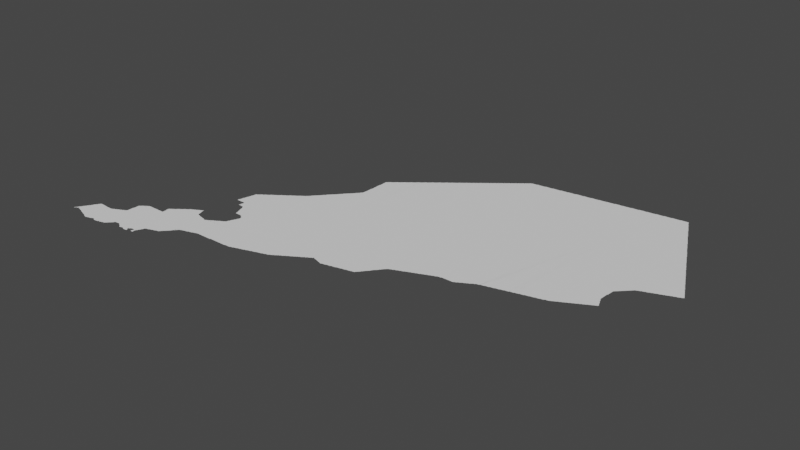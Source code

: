# Source: southyemen.blend  (saved by Blender 3.3.6; exported with 4.5.12 LTS)
import bpy
from mathutils import Matrix  # noqa: F401  (used for matrix-valued properties, if any)

bpy.ops.wm.read_factory_settings(use_empty=True)
scene = bpy.context.scene
scene.name = 'Scene'

# ---- collections
col_collection = bpy.data.collections.new('Collection'); scene.collection.children.link(col_collection)

# ---- node groups
ng_auto_smooth = bpy.data.node_groups.new('Auto Smooth', 'GeometryNodeTree')
_s = ng_auto_smooth.interface.new_socket(name='Geometry', in_out='OUTPUT', socket_type='NodeSocketGeometry')
_s = ng_auto_smooth.interface.new_socket(name='Geometry', in_out='INPUT', socket_type='NodeSocketGeometry')
_s = ng_auto_smooth.interface.new_socket(name='Angle', in_out='INPUT', socket_type='NodeSocketFloat')
_s.subtype = 'ANGLE'
_s.min_value = 0.0
_s.max_value = 3.142
ng_auto_smooth.is_modifier = True
_N = ng_auto_smooth.nodes; _L = ng_auto_smooth.links
n0 = _N.new('NodeGroupOutput'); n0.name = 'Group Output'; n0.location = (480, -100)
n1 = _N.new('NodeGroupInput'); n1.name = 'Group Input'; n1.location = (-420, -300)
n2 = _N.new('NodeGroupInput'); n2.name = 'Group Input.001'; n2.location = (-60, -100)
n3 = _N.new('GeometryNodeSetShadeSmooth'); n3.name = 'Set Shade Smooth'; n3.location = (120, -100)
n3.domain = 'EDGE'
n4 = _N.new('GeometryNodeSetShadeSmooth'); n4.name = 'Set Shade Smooth.001'; n4.location = (300, -100)
n5 = _N.new('GeometryNodeInputMeshEdgeAngle'); n5.name = 'Edge Angle'; n5.location = (-420, -220)
n6 = _N.new('GeometryNodeInputEdgeSmooth'); n6.name = 'Is Edge Smooth'; n6.location = (-60, -160)
n7 = _N.new('GeometryNodeInputShadeSmooth'); n7.name = 'Is Face Smooth'; n7.location = (-240, -340)
n8 = _N.new('FunctionNodeBooleanMath'); n8.name = 'Boolean Math'; n8.location = (-60, -220)
n9 = _N.new('FunctionNodeCompare'); n9.name = 'Compare'; n9.location = (-240, -180)
n9.operation = 'LESS_EQUAL'
_L.new(n5.outputs[0], n9.inputs[0])
_L.new(n4.outputs[0], n0.inputs[0])
_L.new(n1.outputs[1], n9.inputs[1])
_L.new(n9.outputs[0], n8.inputs[0])
_L.new(n7.outputs[0], n8.inputs[1])
_L.new(n2.outputs[0], n3.inputs[0])
_L.new(n6.outputs[0], n3.inputs[1])
_L.new(n3.outputs[0], n4.inputs[0])
_L.new(n8.outputs[0], n3.inputs[2])
n0.is_active_output = True

# ---- world
world_world = bpy.data.worlds.new('World'); scene.world = world_world
world_world.use_nodes = True; world_world.node_tree.nodes.clear()
_N = world_world.node_tree.nodes; _L = world_world.node_tree.links
n0 = _N.new('ShaderNodeOutputWorld'); n0.name = 'World Output'; n0.location = (300, 300)
n1 = _N.new('ShaderNodeBackground'); n1.name = 'Background'; n1.location = (10, 300)
n1.inputs[0].default_value = (0.05088, 0.05088, 0.05088, 1.0)
_L.new(n1.outputs[0], n0.inputs[0])
n0.is_active_output = True
world_world.color = (0.05088, 0.05088, 0.05088)
world_world.use_sun_shadow = False
world_world.sun_shadow_jitter_overblur = 0.0

# ---- meshes
me_mesh = bpy.data.meshes.new('Mesh')
me_mesh.from_pydata([(43.53, 12.7, -1.074e-09), (43.53, 12.7, 1.825e-07), (43.53, 12.7, -4.162e-08), (43.53, 12.7, -8.99e-08), (43.53, 12.71, -9.875e-08), (43.54, 12.7, -4.772e-08), (43.54, 12.72, -3.329e-08), (43.55, 12.71, -8.238e-08), (43.55, 12.73, -8.804e-08), (43.56, 12.75, -6.516e-08), (43.56, 12.72, -5.438e-08), (43.57, 12.73, -9.41e-08), (43.57, 12.75, -9.06e-08), (43.57, 12.77, -8.038e-08), (43.58, 12.78, -4.217e-08), (43.59, 12.73, -7.787e-08), (43.59, 12.79, -8.629e-08), (43.6, 12.74, -4.162e-08), (43.62, 12.74, -7.42e-08), (43.6, 12.75, -9.114e-08), (43.62, 12.75, -9.46e-08), (43.61, 12.81, -9.793e-08), (43.64, 12.73, -9.334e-08), (43.68, 12.72, -7.255e-08), (43.67, 12.73, -9.603e-08), (43.71, 12.71, -9.45e-08), (43.73, 12.7, -7.82e-08), (43.73, 12.71, -9.286e-08), (43.82, 12.91, -9.988e-08), (43.78, 12.68, -4.309e-08), (43.77, 12.69, -9.106e-08), (43.83, 12.67, -9.174e-08), (43.84, 12.66, -7.259e-08), (43.6, 12.81, -6.835e-08), (43.61, 12.83, -9.43e-08), (43.62, 12.84, -4.412e-08), (43.63, 12.85, -8.82e-08), (43.64, 12.87, -7.068e-08), (43.65, 12.87, -9.667e-08), (43.65, 12.89, -8.472e-08), (43.66, 12.9, -5.28e-08), (43.67, 12.91, -9.41e-08), (43.68, 12.93, -8.559e-08), (43.69, 12.93, -9.926e-08), (43.69, 12.95, -8.232e-08), (43.7, 12.96, -6.193e-08), (43.71, 12.97, -9.5e-08), (43.71, 12.99, -7.855e-08), (43.72, 13.0, -6.15e-08), (43.73, 13.01, -8.826e-08), (43.74, 13.03, -6.516e-08), (43.75, 13.03, -8.887e-08), (43.75, 13.05, -8.092e-08), (43.76, 13.06, -4.217e-08), (43.77, 13.07, -9.079e-08), (43.78, 13.09, -6.869e-08), (43.79, 13.09, -9.174e-08), (43.81, 13.09, -9.435e-08), (43.84, 13.09, -9.257e-08), (43.89, 12.65, -8.887e-08), (43.9, 12.64, -7.474e-08), (43.94, 12.62, -6.7e-08), (43.93, 12.63, -8.136e-08), (43.97, 12.61, -8.737e-08), (43.99, 12.61, -9.809e-08), (44.03, 12.62, -7.892e-08), (44.06, 12.81, -9.988e-08), (44.04, 12.62, -4.439e-08), (44.05, 12.63, -9.43e-08), (44.07, 12.63, -8.777e-08), (44.1, 12.64, -7.968e-08), (44.11, 12.65, -9.273e-08), (44.15, 12.66, -8.8e-08), (43.88, 13.09, -9.192e-08), (43.95, 13.08, -8.399e-08), (43.97, 13.08, -8.324e-08), (44.0, 13.08, -7.992e-08), (44.04, 13.08, -7.314e-08), (44.07, 13.08, -8.758e-08), (44.09, 13.09, -8.785e-08), (44.11, 13.09, -9.926e-08), (44.11, 13.1, -7.058e-08), (44.13, 13.11, -8.761e-08), (44.15, 13.11, -9.848e-08), (44.15, 13.12, -6.638e-08), (44.18, 12.64, -6.126e-08), (44.17, 12.65, -1.003e-07), (44.19, 12.63, -8.684e-08), (44.21, 12.63, -8.554e-08), (44.28, 12.64, -5.348e-08), (44.29, 12.65, -9.369e-08), (44.32, 12.65, -8.801e-08), (44.42, 13.0, -9.988e-08), (44.36, 12.66, -7.757e-08), (44.37, 12.67, -9.43e-08), (44.39, 12.67, -8.349e-08), (44.42, 12.68, -5.375e-08), (44.43, 12.69, -9.508e-08), (44.45, 12.71, -9.224e-08), (44.44, 12.7, -6.597e-08), (44.47, 12.73, -9.005e-08), (44.46, 12.72, -6.126e-08), (44.49, 12.75, -8.731e-08), (44.17, 13.13, -8.947e-08), (44.19, 13.13, -9.756e-08), (44.23, 13.15, -9.938e-08), (44.19, 13.14, -6.638e-08), (44.21, 13.15, -8.684e-08), (44.23, 13.16, -6.638e-08), (44.25, 13.17, -8.946e-08), (44.27, 13.17, -9.922e-08), (44.27, 13.18, -6.3e-08), (44.31, 13.19, -9.699e-08), (44.29, 13.19, -8.566e-08), (44.31, 13.2, -6.409e-08), (44.33, 13.21, -8.829e-08), (44.34, 13.27, -7.545e-08), (44.34, 13.29, -8.949e-08), (44.34, 13.35, -4.893e-08), (44.34, 13.23, -9.933e-08), (44.35, 13.35, -9.941e-08), (44.35, 13.41, -9.364e-08), (44.35, 13.45, -9.154e-08), (44.35, 13.46, -7.391e-08), (44.37, 13.47, -9.426e-08), (44.38, 13.48, -6.193e-08), (44.39, 13.49, -9.631e-08), (44.4, 13.5, -6.13e-08), (44.41, 13.51, -7.935e-08), (44.43, 13.51, -9.681e-08), (44.43, 13.52, -6.973e-08), (44.45, 13.53, -9.196e-08), (44.46, 13.54, -5.527e-08), (44.47, 13.55, -8.382e-08), (44.48, 12.74, -5.327e-08), (44.5, 12.76, -6.604e-08), (44.51, 12.77, -8.331e-08), (44.52, 12.78, -3.329e-08), (44.53, 12.79, -7.778e-08), (44.66, 12.8, -3.329e-08), (44.67, 12.79, -7.935e-08), (44.69, 12.78, -7.025e-08), (44.69, 12.79, -9.92e-08), (44.72, 12.76, -5.868e-08), (44.71, 12.77, -9.311e-08), (44.74, 12.74, -3.329e-08), (44.73, 12.75, -9.121e-08), (44.74, 12.74, -4.566e-08), (44.75, 12.75, -8.115e-08), (44.8, 12.76, -9.912e-08), (44.8, 12.76, -7.833e-08), (44.53, 12.81, -9.237e-08), (44.63, 12.82, -7.679e-08), (44.65, 12.81, -8.325e-08), (45.02, 13.53, -9.988e-08), (44.85, 13.57, -1.034e-07), (44.49, 13.55, -9.815e-08), (44.49, 13.56, -7.491e-08), (44.51, 13.57, -9.742e-08), (44.81, 12.76, -9.229e-08), (44.81, 12.76, -8.99e-08), (44.89, 12.81, -1.098e-07), (44.84, 12.74, -4.217e-08), (44.83, 12.75, -8.978e-08), (44.85, 12.74, -9.381e-08), (44.87, 12.74, -8.517e-08), (44.89, 12.74, -8.924e-08), (44.9, 12.78, -8.035e-08), (44.89, 12.79, -9.237e-08), (44.91, 12.74, -7.838e-08), (44.91, 12.75, -9.926e-08), (44.91, 12.77, -9.067e-08), (44.92, 12.75, -5.916e-08), (44.92, 12.76, -5.327e-08), (45.0, 12.77, -6.68e-08), (44.99, 12.79, -8.529e-08), (45.01, 12.77, -1.006e-07), (45.05, 12.77, -8.627e-08), (44.93, 12.83, -9.558e-08), (44.91, 12.81, -8.309e-08), (44.92, 12.82, -4.412e-08), (44.95, 12.84, -9.195e-08), (44.99, 12.84, -1.148e-07), (45.0, 12.81, -7.192e-08), (45.01, 12.81, -9.926e-08), (45.01, 12.83, -6.002e-08), (45.01, 12.83, -9.736e-08), (45.01, 12.83, -7.671e-08), (45.01, 12.82, -6.629e-08), (45.05, 12.85, -1.186e-07), (45.04, 12.81, -8.279e-08), (45.07, 12.89, -9.646e-08), (45.13, 12.99, -9.976e-08), (45.06, 12.85, -6.638e-08), (45.07, 12.87, -8.694e-08), (45.08, 12.89, -7.832e-08), (45.09, 12.91, -8.566e-08), (45.09, 12.93, -9.681e-08), (45.11, 12.95, -8.852e-08), (45.11, 12.97, -9.534e-08), (45.1, 12.93, -6.409e-08), (44.84, 13.66, -4.578e-08), (44.84, 13.67, -9.05e-08), (44.84, 13.71, -6.713e-08), (44.85, 13.65, -9.53e-08), (44.85, 13.71, -9.587e-08), (44.85, 13.72, -6.748e-08), (44.85, 13.59, -9.8e-08), (44.87, 13.73, -9.083e-08), (44.88, 13.74, -5.527e-08), (44.89, 13.75, -8.382e-08), (44.91, 13.75, -9.472e-08), (44.91, 13.77, -7.658e-08), (44.93, 13.77, -9.587e-08), (44.94, 13.78, -6.597e-08), (44.95, 13.79, -8.848e-08), (44.96, 13.8, -5.327e-08), (44.97, 13.81, -8.557e-08), (44.98, 13.82, -3.329e-08), (44.99, 13.83, -8.15e-08), (45.01, 13.83, -9.677e-08), (45.01, 13.84, -6.796e-08), (45.03, 13.85, -9.196e-08), (45.04, 13.86, -5.327e-08), (45.05, 13.87, -8.557e-08), (45.06, 13.88, -3.329e-08), (45.07, 13.89, -7.679e-08), (45.09, 13.89, -9.349e-08), (45.09, 13.9, -6.796e-08), (45.11, 13.91, -9.196e-08), (45.12, 13.92, -5.327e-08), (45.13, 12.98, -6.248e-08), (45.15, 12.99, -8.283e-08), (45.19, 13.01, -9.98e-08), (45.19, 13.0, -6.459e-08), (45.21, 13.01, -9.429e-08), (45.25, 13.02, -6.459e-08), (45.25, 13.03, -9.926e-08), (45.33, 13.17, -9.988e-08), (45.27, 13.03, -8.282e-08), (45.31, 13.04, -6.459e-08), (45.31, 13.05, -9.926e-08), (45.33, 13.05, -9.089e-08), (45.37, 13.06, -7.985e-08), (45.37, 13.07, -9.681e-08), (45.38, 13.07, -7.135e-08), (45.39, 13.09, -9.508e-08), (45.41, 13.11, -9.767e-08), (45.4, 13.1, -6.703e-08), (45.42, 13.12, -6.023e-08), (45.43, 13.13, -9.185e-08), (45.24, 13.87, -9.988e-08), (45.13, 13.93, -8.557e-08), (45.14, 13.94, -3.329e-08), (45.15, 13.95, -7.679e-08), (45.17, 13.95, -9.597e-08), (45.18, 13.96, -5.771e-08), (45.19, 13.97, -8.816e-08), (45.21, 13.97, -9.638e-08), (45.21, 13.98, -6.516e-08), (45.23, 13.99, -8.684e-08), (45.25, 13.99, -9.776e-08), (45.25, 14.0, -7.167e-08), (45.27, 14.01, -8.835e-08), (45.28, 14.02, -6.899e-08), (45.31, 14.03, -9.835e-08), (45.32, 14.04, -4.162e-08), (45.33, 14.04, -1.055e-07), (45.37, 13.99, -9.412e-08), (45.35, 14.06, -8.557e-08), (45.36, 14.06, -1.742e-08), (45.35, 14.04, -9.739e-08), (45.35, 14.06, -3.329e-08), (45.46, 13.88, -9.45e-08), (45.39, 13.93, -9.365e-08), (45.38, 13.98, -7.593e-08), (45.36, 14.04, -7.813e-08), (45.39, 13.91, -9.848e-08), (45.41, 13.89, -9.062e-08), (45.4, 13.91, -5.76e-08), (45.44, 13.14, -5.868e-08), (45.45, 13.15, -8.928e-08), (45.46, 13.16, -7.233e-08), (45.47, 13.17, -9.353e-08), (45.48, 13.18, -4.217e-08), (45.49, 13.19, -8.036e-08), (45.56, 13.37, -9.988e-08), (45.5, 13.2, -3.329e-08), (45.51, 13.21, -7.999e-08), (45.51, 13.23, -9.926e-08), (45.53, 13.23, -7.766e-08), (45.53, 13.25, -9.76e-08), (45.55, 13.27, -9.554e-08), (45.55, 13.25, -7.468e-08), (45.57, 13.29, -9.385e-08), (45.56, 13.27, -7.135e-08), (45.58, 13.3, -6.703e-08), (45.59, 13.31, -9.317e-08), (45.61, 13.32, -6.639e-08), (45.62, 13.32, -3.329e-08), (45.63, 13.33, -9.151e-08), (45.67, 13.34, -8.107e-08), (45.68, 13.34, -4.578e-08), (45.69, 13.35, -9.518e-08), (45.71, 13.35, -9.145e-08), (45.72, 13.56, -9.988e-08), (45.75, 13.36, -5.845e-08), (45.75, 13.37, -9.77e-08), (45.47, 13.87, -9.643e-08), (45.54, 13.86, -6.94e-08), (45.55, 13.85, -9.339e-08), (45.58, 13.85, -9.37e-08), (45.61, 13.83, -9.671e-08), (45.61, 13.84, -6.049e-08), (45.65, 13.83, -9.294e-08), (45.66, 13.84, -6.708e-08), (45.67, 13.85, -8.092e-08), (45.69, 13.85, -9.597e-08), (45.7, 13.86, -7.894e-08), (45.71, 13.87, -8.595e-08), (45.73, 13.87, -9.811e-08), (45.73, 13.88, -7.195e-08), (45.75, 13.89, -9.11e-08), (45.76, 13.9, -4.217e-08), (45.49, 14.72, -6.837e-08), (45.65, 14.72, -1.303e-07), (45.65, 14.6, -7.936e-08), (45.66, 14.63, -9.728e-08), (45.69, 14.6, -9.279e-08), (45.66, 14.67, -6.655e-08), (45.67, 14.67, -9.525e-08), (45.67, 14.71, -9.485e-08), (45.77, 14.59, -9.599e-08), (45.5, 14.77, -6.207e-08), (45.51, 14.77, -1.121e-07), (45.51, 14.79, -9.134e-08), (45.52, 14.85, -8.313e-08), (45.53, 14.85, -9.77e-08), (45.53, 14.87, -9.073e-08), (45.55, 14.93, -9.649e-08), (45.56, 15.0, -8.548e-08), (45.54, 14.92, -9.696e-08), (45.57, 15.01, -8.71e-08), (45.58, 15.08, -5.559e-08), (45.59, 15.09, -8.043e-08), (45.61, 15.09, -9.76e-08), (45.61, 15.1, -8.297e-08), (45.63, 15.11, -9.294e-08), (45.64, 15.12, -5.28e-08), (45.65, 15.13, -8.587e-08), (45.66, 15.14, -3.329e-08), (45.67, 15.15, -7.713e-08), (45.69, 15.15, -9.508e-08), (45.71, 15.17, -8.959e-08), (45.72, 15.18, -4.217e-08), (45.73, 15.19, -8.238e-08), (45.75, 15.19, -1.235e-07), (45.75, 15.2, -7.166e-08), (45.77, 13.37, -8.514e-08), (45.82, 13.38, -1.323e-08), (45.83, 13.39, -9.307e-08), (45.86, 13.4, -7.472e-08), (45.88, 13.4, -4.439e-08), (45.89, 13.41, -9.188e-08), (45.93, 13.42, -9.909e-08), (45.97, 13.42, -8.879e-08), (45.99, 13.42, -8.881e-08), (46.05, 13.42, -8.241e-08), (46.07, 13.42, -7.411e-08), (45.79, 13.91, -9.922e-08), (45.77, 13.91, -8.147e-08), (45.8, 13.92, -7.695e-08), (45.81, 13.93, -9.23e-08), (45.83, 13.93, -9.926e-08), (45.83, 13.94, -7.068e-08), (45.85, 13.95, -9.095e-08), (45.86, 13.96, -6.608e-08), (45.87, 13.97, -8.147e-08), (45.89, 13.97, -9.508e-08), (45.9, 13.98, -5.771e-08), (45.91, 13.99, -8.784e-08), (45.93, 13.99, -9.752e-08), (45.93, 14.0, -7.025e-08), (45.95, 14.01, -9.079e-08), (45.96, 14.02, -5.375e-08), (45.97, 14.03, -9.449e-08), (45.97, 14.05, -8.533e-08), (45.98, 14.07, -6.564e-08), (45.99, 14.07, -9.848e-08), (45.84, 14.4, -7.787e-08), (45.86, 14.34, -4.162e-08), (45.85, 14.36, -9.114e-08), (45.85, 14.39, -9.518e-08), (45.87, 14.34, -8.25e-08), (45.97, 14.34, -8.743e-08), (45.99, 14.09, -8.761e-08), (46.0, 14.12, -7.875e-08), (45.99, 14.33, -8.831e-08), (46.01, 14.13, -9.108e-08), (46.02, 14.16, -7.55e-08), (46.01, 14.31, -7.469e-08), (46.01, 14.33, -9.676e-08), (46.03, 14.17, -9.4e-08), (46.04, 14.21, -8.57e-08), (46.03, 14.29, -7.732e-08), (46.03, 14.31, -9.926e-08), (46.05, 14.21, -9.77e-08), (46.05, 14.23, -8.684e-08), (46.06, 14.25, -7.142e-08), (46.05, 14.29, -9.776e-08), (46.34, 15.24, -9.593e-08), (45.78, 14.56, -5.595e-08), (45.8, 14.5, -3.329e-08), (45.8, 14.52, -6.837e-08), (45.79, 14.55, -9.486e-08), (45.82, 14.45, -8.933e-08), (45.81, 14.49, -9.136e-08), (45.83, 14.43, -9.036e-08), (45.83, 14.45, -9.716e-08), (45.78, 15.22, -5.28e-08), (45.77, 15.21, -9.622e-08), (45.8, 15.24, -3.329e-08), (45.79, 15.23, -8.912e-08), (45.81, 15.25, -7.787e-08), (45.83, 15.25, -9.587e-08), (45.83, 15.26, -7.958e-08), (45.85, 15.27, -8.978e-08), (45.86, 15.28, -4.217e-08), (45.87, 15.29, -8.499e-08), (45.89, 15.29, -9.848e-08), (45.89, 15.3, -7.295e-08), (45.91, 15.31, -9.794e-08), (45.92, 15.32, -5.868e-08), (45.93, 15.33, -9.554e-08), (45.94, 15.34, -6.058e-08), (45.95, 15.35, -7.749e-08), (45.97, 15.35, -9.598e-08), (45.97, 15.36, -6.748e-08), (45.99, 15.37, -9.067e-08), (46.0, 15.38, -7.834e-08), (46.01, 15.39, -8.229e-08), (46.03, 15.39, -9.848e-08), (46.03, 15.4, -7.412e-08), (46.05, 15.41, -9.317e-08), (46.06, 15.42, -5.868e-08), (46.13, 13.42, -6.543e-08), (46.17, 13.42, -9.018e-08), (46.23, 13.42, -4.717e-08), (46.23, 13.43, -9.543e-08), (46.31, 13.43, -9.473e-08), (46.33, 13.43, -9.276e-08), (46.41, 13.43, -9.552e-08), (46.07, 15.43, -7.423e-08), (46.09, 15.45, -7.749e-08), (46.11, 15.45, -9.704e-08), (46.11, 15.46, -6.95e-08), (46.13, 15.47, -9.083e-08), (46.14, 15.48, -4.412e-08), (46.15, 15.49, -8.269e-08), (46.17, 15.49, -9.926e-08), (46.17, 15.5, -7.192e-08), (46.19, 15.51, -9.814e-08), (46.2, 15.52, -6.326e-08), (46.21, 15.53, -8.67e-08), (46.23, 15.55, -7.814e-08), (46.25, 15.55, -9.356e-08), (46.25, 15.56, -6.796e-08), (46.27, 15.57, -9.182e-08), (46.28, 15.58, -5.527e-08), (46.29, 15.59, -9.556e-08), (46.31, 15.59, -9.926e-08), (46.31, 15.61, -7.382e-08), (46.33, 15.61, -9.76e-08), (46.33, 15.63, -7.382e-08), (46.35, 15.63, -9.926e-08), (46.35, 15.65, -7.732e-08), (46.37, 15.65, -9.926e-08), (46.37, 15.67, -4.937e-08), (46.39, 15.69, -8.437e-08), (46.4, 15.7, -4.217e-08), (46.48, 13.43, -9.62e-08), (46.51, 13.43, -9.589e-08), (46.57, 13.43, -8.862e-08), (46.59, 13.44, -9.878e-08), (46.65, 13.44, -9.373e-08), (46.68, 13.44, -7.75e-08), (46.69, 13.45, -9.246e-08), (46.74, 13.46, -9.238e-08), (47.3, 15.36, -9.933e-08), (46.41, 15.71, -8.727e-08), (46.42, 15.72, -5.327e-08), (46.43, 15.73, -8.641e-08), (46.44, 15.74, -5.868e-08), (46.45, 15.75, -9.706e-08), (46.46, 15.76, -7.756e-08), (46.47, 15.77, -8.868e-08), (46.48, 15.78, -6.703e-08), (46.49, 15.79, -9.5e-08), (46.49, 15.8, -7.135e-08), (46.51, 15.81, -9.664e-08), (46.51, 15.83, -7.491e-08), (46.53, 15.83, -9.436e-08), (46.53, 15.85, -7.55e-08), (46.55, 15.85, -9.926e-08), (46.55, 15.87, -7.838e-08), (46.56, 15.88, -3.329e-08), (46.57, 15.89, -8.161e-08), (46.59, 15.91, -8.5e-08), (46.6, 15.92, -4.217e-08), (46.61, 15.93, -8.175e-08), (46.62, 15.94, -5.327e-08), (46.63, 15.95, -9.05e-08), (46.64, 15.96, -6.126e-08), (46.65, 15.97, -9.216e-08), (46.66, 15.98, -6.633e-08), (46.67, 15.99, -9.399e-08), (46.69, 16.01, -9.44e-08), (46.68, 16.0, -6.597e-08), (46.69, 16.02, -7.135e-08), (46.71, 16.03, -9.677e-08), (46.71, 16.05, -7.468e-08), (46.75, 13.47, -9.43e-08), (46.8, 13.48, -9.27e-08), (46.81, 13.49, -9.138e-08), (46.86, 13.5, -8.139e-08), (46.87, 13.51, -9.549e-08), (46.9, 13.51, -8.069e-08), (46.93, 13.52, -8.717e-08), (46.93, 13.53, -9.77e-08), (46.95, 13.53, -8.894e-08), (46.99, 13.55, -9.844e-08), (46.99, 13.54, -7.671e-08), (47.01, 13.55, -8.953e-08), (47.05, 13.56, -8.664e-08), (46.73, 16.05, -9.76e-08), (46.73, 16.07, -7.766e-08), (46.75, 16.07, -9.926e-08), (46.75, 16.09, -7.103e-08), (46.76, 16.1, -3.329e-08), (46.77, 16.11, -8.293e-08), (46.78, 16.12, -4.217e-08), (46.79, 16.13, -8.602e-08), (46.8, 16.14, -4.217e-08), (46.81, 16.15, -8.163e-08), (46.82, 16.16, -5.327e-08), (46.83, 16.17, -9.083e-08), (46.84, 16.18, -6.126e-08), (46.85, 16.19, -9.282e-08), (46.86, 16.2, -6.703e-08), (46.87, 16.21, -9.329e-08), (46.88, 16.23, -6.973e-08), (46.89, 16.23, -9.468e-08), (46.9, 16.25, -7.166e-08), (46.91, 16.25, -9.587e-08), (46.91, 16.27, -7.468e-08), (46.93, 16.27, -9.415e-08), (46.93, 16.29, -7.732e-08), (46.95, 16.29, -9.926e-08), (46.95, 16.31, -5.038e-08), (46.97, 16.33, -8.368e-08), (46.98, 16.34, -4.217e-08), (46.99, 16.35, -8.879e-08), (46.99, 16.37, -9.429e-08), (47.0, 16.45, -8.685e-08), (47.0, 16.47, -8.247e-08), (47.0, 16.51, -7.286e-08), (47.0, 16.53, -5.466e-08), (47.01, 16.57, -9.563e-08), (47.01, 16.61, -9.523e-08), (47.01, 16.63, -9.218e-08), (47.01, 16.71, -9.547e-08), (47.01, 16.73, -8.99e-08), (47.01, 16.76, -8.82e-08), (47.02, 16.8, -8.527e-08), (47.02, 16.87, -9.177e-08), (47.02, 16.89, -8.335e-08), (47.02, 16.91, -8.505e-08), (47.02, 16.95, -4.717e-08), (47.02, 16.83, -8.96e-08), (47.03, 16.95, -8.885e-08), (47.04, 16.96, -6.354e-08), (47.05, 13.57, -9.926e-08), (47.07, 13.57, -8.25e-08), (47.13, 13.59, -9.675e-08), (47.12, 13.58, -5.608e-08), (47.16, 13.6, -7.255e-08), (47.18, 13.6, -7.644e-08), (47.19, 13.61, -9.809e-08), (47.22, 13.61, -7.357e-08), (47.24, 13.62, -4.439e-08), (47.25, 13.63, -9.43e-08), (46.48, 13.9, -9.988e-08), (47.27, 13.63, -8.777e-08), (47.3, 13.64, -7.134e-08), (47.31, 13.65, -9.451e-08), (47.34, 13.65, -7.885e-08), (47.05, 16.97, -9.067e-08), (47.06, 16.98, -5.527e-08), (47.07, 16.99, -8.437e-08), (47.08, 17.0, -3.329e-08), (47.09, 17.01, -7.877e-08), (47.11, 17.01, -9.663e-08), (47.11, 17.02, -7.166e-08), (47.13, 17.03, -9.492e-08), (47.14, 17.04, -6.354e-08), (47.15, 17.05, -8.448e-08), (47.16, 17.06, -5.527e-08), (47.18, 17.08, -3.329e-08), (47.19, 17.09, -7.877e-08), (47.17, 17.07, -9.798e-08), (47.21, 17.1, -7.166e-08), (47.21, 17.09, -9.543e-08), (47.23, 17.11, -9.492e-08), (47.24, 17.12, -6.354e-08), (47.25, 17.13, -9.067e-08), (47.26, 17.14, -5.527e-08), (47.29, 17.09, -9.988e-08), (47.27, 17.15, -8.437e-08), (47.29, 17.17, -7.877e-08), (47.31, 17.17, -9.671e-08), (47.31, 17.18, -7.295e-08), (47.33, 17.19, -8.738e-08), (47.34, 17.2, -6.023e-08), (47.35, 17.21, -9.05e-08), (47.36, 17.22, -4.412e-08), (47.36, 13.66, -5.438e-08), (47.37, 13.67, -9.306e-08), (47.4, 13.68, -9.207e-08), (47.41, 13.69, -8.785e-08), (47.43, 13.7, -7.844e-08), (47.43, 13.71, -9.677e-08), (47.45, 13.71, -8.092e-08), (47.46, 13.72, -4.412e-08), (47.47, 13.73, -9.196e-08), (47.49, 13.74, -7.068e-08), (47.49, 13.75, -9.926e-08), (47.51, 13.75, -8.536e-08), (47.52, 13.76, -5.771e-08), (47.53, 13.77, -9.264e-08), (47.55, 13.77, -7.92e-08), (47.56, 13.78, -4.162e-08), (47.57, 13.79, -8.959e-08), (47.59, 13.81, -9.667e-08), (47.59, 13.8, -7.01e-08), (47.61, 13.81, -8.498e-08), (47.62, 13.82, -5.28e-08), (47.63, 13.83, -9.4e-08), (47.65, 13.84, -7.551e-08), (47.66, 13.84, -6.073e-08), (47.67, 13.85, -8.459e-08), (47.37, 17.23, -8.417e-08), (47.38, 17.24, -8.48e-08), (47.39, 17.25, -7.749e-08), (47.41, 17.25, -9.76e-08), (47.41, 17.26, -7.166e-08), (47.43, 17.27, -9.399e-08), (47.48, 17.32, -8.413e-08), (47.44, 17.28, -6.023e-08), (47.45, 17.29, -9.05e-08), (47.46, 17.3, -4.412e-08), (47.47, 17.31, -8.403e-08), (47.49, 17.33, -7.749e-08), (47.51, 17.33, -9.76e-08), (47.51, 17.34, -7.166e-08), (47.53, 17.35, -9.399e-08), (47.54, 17.36, -6.023e-08), (47.55, 17.37, -8.95e-08), (47.56, 17.38, -6.743e-08), (47.57, 17.39, -8.403e-08), (47.61, 17.41, -1.021e-07), (47.59, 17.41, -7.749e-08), (47.61, 17.42, -7.166e-08), (47.63, 17.43, -9.399e-08), (47.64, 17.44, -7.706e-08), (47.65, 17.45, -9.05e-08), (47.66, 17.46, -4.412e-08), (47.67, 17.47, -8.403e-08), (47.69, 13.86, -6.516e-08), (47.69, 13.87, -9.649e-08), (47.71, 13.87, -8.192e-08), (47.73, 13.89, -9.009e-08), (47.72, 13.88, -4.412e-08), (47.75, 13.9, -7.311e-08), (47.75, 13.91, -9.865e-08), (47.77, 13.91, -8.595e-08), (47.79, 13.93, -9.405e-08), (47.78, 13.92, -6.193e-08), (47.81, 13.93, -8.147e-08), (47.82, 13.94, -4.217e-08), (47.83, 13.95, -9.079e-08), (47.85, 13.96, -7.025e-08), (47.85, 13.97, -9.848e-08), (47.89, 13.99, -9.805e-08), (47.87, 13.97, -8.437e-08), (47.88, 13.98, -5.868e-08), (47.91, 14.0, -7.713e-08), (47.93, 14.01, -9.369e-08), (47.92, 14.0, -3.329e-08), (47.95, 14.02, -6.748e-08), (47.95, 14.03, -9.492e-08), (47.97, 14.03, -8.282e-08), (47.98, 14.04, -7.702e-08), (48.0, 14.04, -4.528e-08), (47.98, 14.05, -9.427e-08), (48.0, 14.05, -9.739e-08), (47.71, 17.49, -1.073e-07), (47.69, 17.49, -7.749e-08), (47.71, 17.5, -7.166e-08), (47.73, 17.51, -9.277e-08), (47.74, 17.52, -6.023e-08), (47.75, 17.53, -9.05e-08), (47.76, 17.54, -4.412e-08), (47.77, 17.55, -8.403e-08), (47.78, 17.56, -2.663e-08), (47.79, 17.57, -7.749e-08), (47.81, 17.57, -9.76e-08), (47.81, 17.58, -7.166e-08), (47.83, 17.59, -9.302e-08), (47.84, 17.6, -7.707e-08), (47.85, 17.61, -9.594e-08), (47.86, 17.62, -4.412e-08), (47.87, 17.63, -8.403e-08), (47.91, 17.65, -1.073e-07), (47.89, 17.65, -7.749e-08), (47.91, 17.66, -9.153e-08), (47.93, 17.67, -9.337e-08), (47.94, 17.68, -7.447e-08), (47.95, 17.69, -8.94e-08), (47.96, 17.7, -4.217e-08), (47.97, 17.71, -8.346e-08), (47.99, 17.71, -9.926e-08), (47.99, 17.73, -7.627e-08), (48.03, 14.03, -9.16e-08), (48.06, 14.02, -4.528e-08), (48.05, 14.03, -9.578e-08), (48.11, 14.01, -9.922e-08), (48.12, 14.0, -4.439e-08), (48.13, 14.0, -8.521e-08), (48.18, 13.98, -4.162e-08), (48.17, 13.99, -9.246e-08), (48.19, 13.98, -5.327e-08), (48.2, 13.98, -3.329e-08), (48.21, 13.99, -9.257e-08), (48.29, 14.01, -9.824e-08), (48.28, 14.0, -8.437e-08), (48.01, 17.73, -9.681e-08), (48.01, 17.74, -7.132e-08), (48.03, 17.75, -9.317e-08), (48.04, 17.76, -6.126e-08), (48.05, 17.77, -8.94e-08), (48.06, 17.78, -4.217e-08), (48.07, 17.79, -8.604e-08), (48.09, 17.79, -9.926e-08), (48.09, 17.81, -7.627e-08), (48.11, 17.81, -9.564e-08), (48.11, 17.82, -7.132e-08), (48.13, 17.83, -9.254e-08), (48.14, 17.84, -6.126e-08), (48.15, 17.85, -8.94e-08), (48.16, 17.86, -4.217e-08), (48.17, 17.87, -8.346e-08), (48.19, 17.87, -9.926e-08), (48.19, 17.89, -7.627e-08), (48.21, 17.89, -9.564e-08), (48.21, 17.9, -7.132e-08), (48.23, 17.91, -9.644e-08), (48.24, 17.92, -6.126e-08), (48.25, 17.93, -8.94e-08), (48.26, 17.94, -4.217e-08), (48.27, 17.95, -8.346e-08), (48.29, 17.95, -9.926e-08), (48.29, 17.97, -7.627e-08), (48.31, 17.97, -9.681e-08), (48.31, 17.98, -7.132e-08), (48.37, 14.02, -8.658e-08), (48.37, 14.03, -9.684e-08), (48.39, 14.03, -9.149e-08), (48.47, 14.05, -9.83e-08), (48.46, 14.04, -6.634e-08), (48.52, 14.06, -8.373e-08), (48.54, 14.06, -4.578e-08), (48.55, 14.07, -9.204e-08), (48.63, 14.08, -7.947e-08), (48.63, 14.09, -9.765e-08), (48.33, 17.99, -9.499e-08), (48.34, 18.0, -6.126e-08), (48.35, 18.01, -8.871e-08), (48.36, 18.02, -4.217e-08), (48.39, 18.03, -1.009e-07), (48.37, 18.03, -8.346e-08), (48.39, 18.05, -7.627e-08), (48.41, 18.05, -9.564e-08), (48.41, 18.06, -7.132e-08), (48.43, 18.07, -9.438e-08), (48.44, 18.08, -6.126e-08), (48.45, 18.09, -8.94e-08), (48.47, 18.11, -8.346e-08), (48.49, 18.11, -1.007e-07), (48.49, 18.13, -7.627e-08), (48.51, 18.13, -9.681e-08), (48.51, 18.14, -7.132e-08), (48.53, 18.15, -9.5e-08), (48.54, 18.16, -7.724e-08), (48.55, 18.17, -8.92e-08), (48.56, 18.18, -4.217e-08), (48.57, 18.19, -8.269e-08), (48.59, 18.19, -9.926e-08), (48.59, 18.21, -7.55e-08), (48.63, 18.23, -9.753e-08), (48.61, 18.21, -9.55e-08), (48.61, 18.22, -6.973e-08), (48.64, 18.24, -6.326e-08), (48.65, 14.09, -9.074e-08), (48.72, 14.1, -8.062e-08), (48.73, 14.11, -9.349e-08), (48.76, 14.11, -9.467e-08), (48.79, 14.12, -7.125e-08), (48.79, 14.13, -9.587e-08), (48.81, 14.15, -9.201e-08), (48.8, 14.14, -6.597e-08), (48.83, 14.17, -8.772e-08), (48.82, 14.16, -5.868e-08), (48.85, 14.19, -8.572e-08), (48.84, 14.18, -4.217e-08), (48.85, 14.21, -9.926e-08), (48.87, 14.23, -9.342e-08), (48.87, 14.21, -7.55e-08), (48.88, 14.23, -7.132e-08), (48.89, 14.25, -9.399e-08), (48.9, 14.26, -7.707e-08), (48.91, 14.27, -9.05e-08), (48.92, 14.28, -4.412e-08), (48.93, 14.29, -8.437e-08), (48.95, 14.33, -9.671e-08), (48.94, 14.3, -3.329e-08), (48.95, 14.31, -7.935e-08), (48.35, 16.99, -9.521e-08), (48.65, 18.25, -8.348e-08), (48.66, 18.26, -4.217e-08), (48.67, 18.27, -8.269e-08), (48.69, 18.27, -9.926e-08), (48.69, 18.29, -7.55e-08), (48.71, 18.29, -9.147e-08), (48.71, 18.3, -6.973e-08), (48.73, 18.31, -9.306e-08), (48.74, 18.32, -6.326e-08), (48.89, 18.23, -9.988e-08), (48.75, 18.33, -8.814e-08), (48.76, 18.34, -4.217e-08), (48.77, 18.35, -8.269e-08), (48.79, 18.35, -9.926e-08), (48.79, 18.37, -7.55e-08), (48.81, 18.37, -9.677e-08), (48.81, 18.38, -6.973e-08), (48.83, 18.39, -9.306e-08), (48.84, 18.4, -6.326e-08), (48.85, 18.41, -8.348e-08), (48.86, 18.42, -4.217e-08), (48.87, 18.43, -8.269e-08), (48.89, 18.43, -9.797e-08), (48.89, 18.45, -7.55e-08), (48.91, 18.45, -9.55e-08), (48.91, 18.46, -6.973e-08), (48.93, 18.47, -8.999e-08), (48.94, 18.48, -6.326e-08), (48.95, 18.49, -8.814e-08), (48.96, 14.33, -9.197e-08), (48.97, 14.35, -9.5e-08), (48.98, 14.36, -6.873e-08), (48.99, 14.37, -9.099e-08), (49.0, 14.38, -5.327e-08), (49.01, 14.39, -8.768e-08), (49.02, 14.4, -4.162e-08), (49.03, 14.41, -8.395e-08), (49.03, 14.43, -9.926e-08), (49.05, 14.45, -9.662e-08), (49.05, 14.43, -7.577e-08), (49.07, 14.47, -9.257e-08), (49.06, 14.45, -6.973e-08), (49.08, 14.48, -7.809e-08), (49.09, 14.49, -8.835e-08), (49.1, 14.5, -6.632e-08), (49.11, 14.51, -8.368e-08), (49.13, 14.53, -9.24e-08), (49.12, 14.52, -3.329e-08), (49.16, 14.54, -7.285e-08), (49.19, 14.66, -9.988e-08), (49.17, 14.55, -9.452e-08), (49.19, 14.55, -8.498e-08), (49.21, 14.56, -6.564e-08), (49.21, 14.57, -9.848e-08), (49.23, 14.57, -8.894e-08), (49.26, 14.58, -7.854e-08), (49.27, 14.59, -9.531e-08), (48.96, 18.5, -6.602e-08), (48.97, 18.51, -8.269e-08), (48.99, 18.51, -9.926e-08), (48.99, 18.53, -7.55e-08), (49.01, 18.53, -9.639e-08), (49.01, 18.54, -6.973e-08), (49.03, 18.55, -9.306e-08), (49.2, 18.62, -9.47e-08), (49.43, 18.54, -9.988e-08), (49.04, 18.56, -6.326e-08), (49.05, 18.57, -8.814e-08), (49.06, 18.58, -4.217e-08), (49.07, 18.59, -8.269e-08), (49.09, 18.59, -9.926e-08), (49.09, 18.6, -7.341e-08), (49.19, 18.61, -9.638e-08), (49.24, 18.62, -9.139e-08), (49.33, 18.63, -9.323e-08), (49.31, 14.6, -8.621e-08), (49.31, 14.61, -9.88e-08), (51.25, 17.57, -9.976e-08), (49.33, 14.61, -8.777e-08), (49.37, 14.63, -9.744e-08), (49.36, 14.62, -7.378e-08), (49.4, 14.64, -7.995e-08), (49.41, 14.65, -9.518e-08), (49.45, 14.67, -9.861e-08), (49.45, 14.66, -9.426e-08), (49.47, 14.67, -8.934e-08), (49.54, 14.78, -9.988e-08), (49.5, 14.68, -6.716e-08), (49.51, 14.69, -9.328e-08), (49.55, 14.7, -8.419e-08), (49.55, 14.71, -9.77e-08), (49.57, 14.71, -8.787e-08), (49.6, 14.72, -6.217e-08), (49.35, 18.63, -9.77e-08), (49.35, 18.64, -8.044e-08), (49.49, 18.65, -9.197e-08), (49.5, 18.66, -5.634e-08), (49.63, 18.67, -9.577e-08), (49.61, 14.73, -9.208e-08), (49.64, 14.74, -8.447e-08), (49.65, 14.75, -9.861e-08), (49.67, 14.75, -8.453e-08), (49.75, 14.91, -9.988e-08), (49.69, 14.76, -6.733e-08), (49.69, 14.77, -9.926e-08), (49.71, 14.77, -8.953e-08), (49.74, 14.78, -7.949e-08), (49.75, 14.79, -9.419e-08), (49.79, 14.8, -9.374e-08), (49.79, 14.81, -9.949e-08), (49.81, 14.81, -8.761e-08), (49.85, 14.83, -9.235e-08), (49.84, 14.82, -7.881e-08), (49.89, 14.84, -5.716e-08), (49.92, 14.84, -5.162e-08), (49.65, 18.67, -9.249e-08), (49.65, 18.68, -7.794e-08), (49.77, 18.69, -9.316e-08), (49.79, 18.69, -9.211e-08), (49.79, 18.7, -6.358e-08), (49.93, 18.71, -9.605e-08), (49.93, 14.85, -9.458e-08), (49.97, 14.85, -9.728e-08), (50.0, 14.85, -9.247e-08), (50.19, 15.0, -9.988e-08), (50.03, 14.85, -9.167e-08), (50.08, 14.85, -9.255e-08), (50.15, 14.85, -8.5e-08), (50.16, 14.86, -6.193e-08), (50.17, 14.87, -9.597e-08), (50.19, 14.87, -8.287e-08), (50.2, 14.88, -4.412e-08), (50.21, 14.89, -9.317e-08), (50.23, 14.9, -7.635e-08), (49.94, 18.72, -6.032e-08), (50.0, 18.73, -8.987e-08), (50.07, 18.73, -9.291e-08), (50.09, 18.73, -9.915e-08), (50.09, 18.74, -7.794e-08), (50.21, 18.75, -9.186e-08), (50.23, 18.75, -9.469e-08), (50.23, 18.76, -7.209e-08), (50.24, 14.9, -3.329e-08), (50.25, 14.91, -8.869e-08), (50.27, 14.93, -9.896e-08), (50.27, 14.92, -7.058e-08), (50.29, 14.93, -8.566e-08), (50.31, 14.95, -9.584e-08), (50.31, 14.94, -6.409e-08), (50.33, 14.95, -8.238e-08), (50.34, 14.96, -7.32e-08), (50.35, 14.97, -9.41e-08), (50.37, 14.97, -7.787e-08), (50.38, 14.98, -4.162e-08), (50.39, 14.99, -9.079e-08), (50.41, 15.0, -8.344e-08), (50.41, 15.01, -9.926e-08), (50.43, 15.01, -8.737e-08), (50.45, 15.02, -6.516e-08), (50.45, 15.03, -9.231e-08), (50.51, 15.04, -6.463e-08), (50.51, 15.05, -9.1e-08), (50.58, 15.06, -8.9e-08), (50.37, 18.77, -9.838e-08), (50.38, 18.78, -3.732e-08), (50.42, 18.78, -8.675e-08), (50.51, 18.79, -9.758e-08), (50.53, 18.79, -9.926e-08), (50.53, 18.8, -4.735e-08), (50.57, 18.8, -8.425e-08), (50.59, 15.07, -9.698e-08), (50.66, 15.08, -7.043e-08), (50.74, 15.23, -9.988e-08), (50.67, 15.09, -9.122e-08), (50.74, 15.1, -6.862e-08), (50.75, 15.11, -8.709e-08), (50.82, 15.12, -2.844e-08), (50.83, 15.13, -9.398e-08), (50.89, 15.14, -7.231e-08), (51.73, 15.41, -9.988e-08), (50.65, 18.81, -9.433e-08), (50.67, 18.81, -9.917e-08), (50.67, 18.82, -6.967e-08), (50.75, 18.83, -9.048e-08), (50.81, 18.83, -9.368e-08), (50.82, 18.84, -5.31e-08), (50.86, 18.84, -8.615e-08), (50.89, 15.15, -9.926e-08), (50.91, 15.15, -8.787e-08), (50.97, 15.16, -9.212e-08), (50.97, 15.17, -9.761e-08), (50.99, 15.17, -9.061e-08), (51.05, 15.18, -6.702e-08), (51.05, 15.19, -9.713e-08), (51.07, 15.19, -8.645e-08), (51.12, 15.2, -6.447e-08), (51.13, 15.21, -9.717e-08), (51.16, 15.21, -9.408e-08), (50.95, 18.85, -9.644e-08), (50.97, 18.85, -9.971e-08), (50.97, 18.86, -7.524e-08), (51.09, 18.87, -9.387e-08), (51.11, 18.87, -9.688e-08), (51.11, 18.88, -8.473e-08), (51.19, 18.89, -9.435e-08), (45.7, 15.16, -4.384e-09), (46.08, 15.44, 3.329e-08), (46.22, 15.54, 3.329e-08), (46.38, 15.68, 3.329e-08), (46.58, 15.9, 3.329e-08), (46.96, 16.32, 3.329e-08), (47.0, 16.56, 4.162e-08), (47.28, 17.16, 3.329e-08), (47.58, 17.4, 3.329e-08), (47.68, 17.48, 3.329e-08), (47.88, 17.64, 3.329e-08), (48.46, 18.1, 4.217e-08), (51.2, 15.22, -4.578e-08), (51.21, 15.23, -9.102e-08), (51.28, 15.24, -8.948e-08), (51.29, 15.25, -9.507e-08), (51.31, 15.25, -8.442e-08), (51.36, 15.26, -5.743e-08), (51.37, 15.27, -9.349e-08), (51.4, 15.27, -8.797e-08), (51.45, 15.29, -9.479e-08), (51.44, 15.28, -1.101e-09), (51.48, 15.29, -8.072e-08), (51.51, 15.3, -6.049e-08), (51.51, 15.31, -9.926e-08), (51.61, 15.42, -9.988e-08), (51.25, 18.89, -9.738e-08), (51.26, 18.9, -5.307e-08), (51.3, 18.9, -9.302e-08), (51.39, 18.91, -9.262e-08), (51.41, 18.91, -9.819e-08), (51.41, 18.92, -7.968e-08), (51.53, 18.93, -9.418e-08), (51.53, 15.31, -9.577e-08), (51.58, 15.32, -8.802e-08), (51.59, 15.33, -9.419e-08), (51.62, 15.34, -8.65e-08), (51.63, 15.35, -9.173e-08), (51.65, 15.36, -7.753e-08), (51.67, 15.37, -8.971e-08), (51.69, 15.39, -9.807e-08), (51.69, 15.38, -7.195e-08), (51.71, 15.39, -8.785e-08), (51.73, 15.4, -6.835e-08), (51.88, 16.18, -9.764e-08), (51.75, 15.41, -8.566e-08), (51.77, 15.43, -9.563e-08), (51.77, 15.42, -6.409e-08), (51.79, 15.43, -8.498e-08), (51.8, 15.44, -5.771e-08), (51.81, 15.45, -9.597e-08), (51.83, 15.45, -8.144e-08), (51.55, 18.93, -9.692e-08), (51.55, 18.94, -7.798e-08), (51.69, 18.95, -9.256e-08), (51.7, 18.96, -9.075e-08), (51.83, 18.97, -9.433e-08), (51.84, 15.46, -5.438e-08), (51.85, 15.47, -9.41e-08), (51.88, 15.48, -8.962e-08), (51.89, 15.49, -8.959e-08), (51.91, 15.5, -7.753e-08), (51.92, 15.5, -3.329e-08), (51.93, 15.51, -8.971e-08), (51.95, 15.52, -7.195e-08), (51.95, 15.53, -9.926e-08), (51.97, 15.53, -8.785e-08), (51.99, 15.54, -8.171e-08), (51.99, 15.55, -9.848e-08), (52.03, 15.57, -9.856e-08), (52.01, 15.55, -8.536e-08), (52.03, 15.56, -6.409e-08), (52.09, 15.69, -9.988e-08), (52.05, 15.57, -8.462e-08), (52.06, 15.58, -5.771e-08), (52.07, 15.59, -9.508e-08), (52.1, 15.6, -9.481e-08), (52.11, 15.61, -9.4e-08), (52.14, 15.62, -9.425e-08), (52.15, 15.63, -9.11e-08), (52.15, 15.83, -9.772e-08), (52.16, 15.82, -7.356e-08), (52.14, 15.87, -6.881e-08), (52.15, 16.03, -9.409e-08), (52.17, 16.15, -9.043e-08), (51.85, 18.97, -9.935e-08), (52.05, 18.85, -9.177e-08), (52.03, 18.89, -8.855e-08), (52.05, 18.87, -8.25e-08), (52.1, 18.76, -8.857e-08), (52.07, 18.81, -8.853e-08), (52.06, 18.84, -8.056e-08), (52.11, 18.73, -9.506e-08), (52.09, 18.77, -8.459e-08), (52.08, 18.8, -8.083e-08), (52.12, 18.72, -5.458e-08), (52.13, 18.67, -9.926e-08), (52.13, 18.69, -8.785e-08), (52.17, 18.61, -9.252e-08), (52.15, 18.63, -9.848e-08), (52.15, 18.65, -8.737e-08), (52.14, 18.67, -7.058e-08), (51.85, 18.98, -4.786e-08), (51.88, 18.98, -8.481e-08), (51.97, 18.99, -9.268e-08), (52.01, 18.93, -9.632e-08), (52.0, 18.97, -8.693e-08), (51.99, 18.97, -9.681e-08), (51.99, 18.99, -8.316e-08), (52.02, 18.92, -8.147e-08), (52.04, 18.88, -5.438e-08), (52.17, 15.64, -7.67e-08), (52.19, 15.65, -8.934e-08), (52.18, 15.64, -3.329e-08), (52.21, 15.69, -9.944e-08), (52.21, 15.66, -7.068e-08), (52.21, 15.67, -9.926e-08), (52.22, 15.67, -7.131e-08), (52.17, 15.77, -9.357e-08), (52.17, 15.79, -8.894e-08), (52.2, 15.72, -8.094e-08), (52.19, 15.73, -9.597e-08), (52.19, 15.75, -8.694e-08), (52.18, 15.77, -6.638e-08), (52.22, 15.68, -4.412e-08), (52.16, 16.04, -8.588e-08), (52.17, 16.17, -9.492e-08), (52.18, 16.18, -8.131e-08), (52.19, 16.19, -9.399e-08), (52.21, 16.21, -8.924e-08), (52.2, 16.2, -6.703e-08), (52.35, 16.52, -9.988e-08), (52.22, 16.22, -6.126e-08), (52.23, 16.23, -9.185e-08), (52.24, 16.24, -6.126e-08), (52.25, 16.25, -9.185e-08), (52.26, 16.26, -5.868e-08), (52.27, 16.27, -8.928e-08), (52.28, 16.28, -5.327e-08), (52.29, 16.29, -8.928e-08), (52.3, 16.3, -7.256e-08), (52.31, 16.31, -8.791e-08), (52.32, 16.32, -4.217e-08), (52.33, 16.33, -8.548e-08), (52.34, 16.34, -6.643e-08), (52.35, 16.35, -8.602e-08), (52.36, 16.36, -4.162e-08), (52.37, 16.37, -8.161e-08), (52.39, 16.39, -8.268e-08), (52.38, 16.38, -3.329e-08), (52.4, 16.4, -3.329e-08), (52.41, 16.41, -8.781e-08), (52.44, 16.42, -6.72e-08), (52.45, 16.43, -9.525e-08), (52.49, 16.44, -8.755e-08), (52.71, 17.45, -9.986e-08), (52.53, 17.83, -9.98e-08), (52.52, 17.88, -8.767e-08), (52.37, 18.19, -9.456e-08), (52.35, 18.21, -9.755e-08), (52.35, 18.23, -9.097e-08), (52.37, 18.17, -9.65e-08), (52.39, 18.15, -8.978e-08), (52.36, 18.21, -6.638e-08), (52.41, 18.09, -9.686e-08), (52.39, 18.13, -9.28e-08), (52.38, 18.17, -6.409e-08), (52.42, 18.08, -8.177e-08), (52.41, 18.11, -8.424e-08), (52.4, 18.12, -5.771e-08), (52.44, 18.04, -8.391e-08), (52.43, 18.05, -9.419e-08), (52.45, 18.01, -9.317e-08), (52.47, 17.97, -8.667e-08), (52.47, 17.99, -8.032e-08), (52.46, 18.0, -4.412e-08), (52.21, 18.51, -9.628e-08), (52.21, 18.53, -9.099e-08), (52.19, 18.55, -9.681e-08), (52.2, 18.55, -6.084e-08), (52.25, 18.43, -9.328e-08), (52.24, 18.46, -8.26e-08), (52.23, 18.47, -9.419e-08), (52.22, 18.5, -7.408e-08), (52.26, 18.42, -8.064e-08), (52.28, 18.38, -8.252e-08), (52.27, 18.39, -9.221e-08), (52.29, 18.35, -8.485e-08), (52.33, 18.27, -9.156e-08), (52.32, 18.3, -4.483e-08), (52.31, 18.31, -8.971e-08), (52.3, 18.34, -6.004e-08), (52.33, 18.25, -9.926e-08), (52.34, 18.25, -7.058e-08), (52.17, 18.59, -9.238e-08), (52.16, 18.63, -6.638e-08), (52.19, 18.57, -8.566e-08), (52.18, 18.59, -6.409e-08), (52.49, 16.45, -9.926e-08), (52.51, 16.45, -8.953e-08), (52.54, 16.46, -8.059e-08), (52.55, 16.47, -9.527e-08), (52.61, 16.49, -9.807e-08), (52.57, 16.47, -8.751e-08), (52.81, 16.57, -9.983e-08), (52.6, 16.48, -7.799e-08), (52.65, 16.5, -8.398e-08), (52.65, 16.51, -9.848e-08), (52.67, 16.51, -8.894e-08), (52.7, 16.52, -7.776e-08), (52.71, 16.53, -9.224e-08), (52.76, 16.54, -6.832e-08), (52.77, 16.55, -9.122e-08), (52.81, 16.56, -7.759e-08), (52.79, 17.29, -9.674e-08), (52.65, 17.59, -9.904e-08), (52.67, 17.55, -9.823e-08), (52.73, 17.41, -9.97e-08), (52.66, 17.58, -8.265e-08), (52.69, 17.51, -9.106e-08), (52.68, 17.53, -8.39e-08), (52.7, 17.5, -5.646e-08), (52.68, 17.54, -4.162e-08), (52.72, 17.45, -8.445e-08), (52.71, 17.47, -8.953e-08), (52.75, 17.37, -9.648e-08), (52.75, 17.39, -9.066e-08), (52.73, 17.43, -8.785e-08), (52.74, 17.41, -6.733e-08), (52.79, 17.31, -8.958e-08), (52.77, 17.33, -9.681e-08), (52.77, 17.35, -8.694e-08), (52.76, 17.37, -6.638e-08), (52.78, 17.33, -6.409e-08), (52.5, 17.92, -5.616e-08), (52.55, 17.79, -9.873e-08), (52.55, 17.81, -9.438e-08), (52.51, 17.89, -8.971e-08), (52.53, 17.85, -8.785e-08), (52.57, 17.77, -9.083e-08), (52.54, 17.83, -6.904e-08), (52.61, 17.67, -9.713e-08), (52.57, 17.75, -9.681e-08), (52.56, 17.79, -6.638e-08), (52.6, 17.7, -7.79e-08), (52.59, 17.71, -9.597e-08), (52.59, 17.73, -8.566e-08), (52.58, 17.75, -6.409e-08), (52.63, 17.63, -9.442e-08), (52.61, 17.69, -8.424e-08), (52.62, 17.66, -8.378e-08), (52.64, 17.62, -7.41e-08), (52.49, 17.93, -9.024e-08), (52.48, 17.96, -8.105e-08), (52.83, 16.57, -8.737e-08), (52.86, 16.58, -9.552e-08), (52.87, 16.59, -9.015e-08), (52.78, 16.86, -8.74e-08), (52.91, 16.6, -8.52e-08), (52.91, 16.61, -9.926e-08), (52.93, 16.61, -8.972e-08), (52.96, 16.62, -8.234e-08), (52.97, 16.63, -9.603e-08), (52.99, 16.63, -8.777e-08), (53.02, 16.64, -8.843e-08), (52.97, 16.93, -8.997e-08), (52.95, 16.95, -9.848e-08), (53.01, 16.83, -9.757e-08), (52.97, 16.91, -9.681e-08), (52.96, 16.95, -6.792e-08), (53.01, 16.85, -8.922e-08), (52.99, 16.87, -9.597e-08), (52.98, 16.91, -8.557e-08), (53.03, 16.79, -9.508e-08), (53.02, 16.82, -7.607e-08), (53.0, 16.86, -5.771e-08), (53.03, 16.65, -8.93e-08), (53.04, 16.78, -8.328e-08), (53.03, 16.81, -8.25e-08), (53.07, 16.66, -8.682e-08), (53.06, 16.74, -6.957e-08), (53.05, 16.75, -9.317e-08), (53.07, 16.67, -9.848e-08), (53.07, 16.71, -9.11e-08), (53.09, 16.67, -8.074e-08), (53.08, 16.69, -7.67e-08), (53.08, 16.7, -4.162e-08), (52.85, 17.17, -9.54e-08), (52.84, 17.2, -8.926e-08), (52.83, 17.21, -9.399e-08), (52.81, 17.25, -8.888e-08), (52.81, 17.27, -8.424e-08), (52.83, 17.23, -8.25e-08), (52.82, 17.24, -5.438e-08), (52.87, 17.13, -8.817e-08), (52.86, 17.16, -6.442e-08), (52.9, 17.08, -5.965e-08), (52.89, 17.09, -8.971e-08), (52.88, 17.11, -7.753e-08), (52.88, 17.12, -4.162e-08), (52.91, 17.03, -9.457e-08), (52.91, 17.05, -8.934e-08), (52.95, 16.97, -9.055e-08), (52.93, 16.99, -9.926e-08), (52.93, 17.01, -8.785e-08), (52.92, 17.03, -7.058e-08), (52.94, 16.99, -6.541e-08), (52.8, 17.28, -5.771e-08), (51.66, 15.36, 3.329e-08)], [], [(0, 2, 1), (4, 5, 3), (6, 7, 4), (8, 10, 7), (9, 11, 8), (12, 15, 11), (14, 12, 13), (12, 17, 15), (16, 21, 12), (22, 18, 21), (25, 23, 24), (28, 24, 22), (28, 22, 34), (28, 26, 27), (28, 29, 30), (31, 29, 28), (66, 31, 28), (28, 34, 36), (38, 28, 36), (40, 28, 39), (43, 28, 42), (44, 28, 43), (46, 28, 44), (47, 28, 46), (49, 28, 48), (50, 28, 49), (53, 51, 52), (54, 28, 51), (55, 28, 54), (57, 28, 56), (64, 62, 66), (64, 61, 62), (66, 67, 65), (66, 69, 68), (66, 71, 70), (66, 72, 71), (73, 28, 58), (74, 28, 73), (75, 28, 74), (76, 28, 75), (77, 28, 76), (79, 66, 78), (81, 66, 80), (86, 72, 66), (86, 88, 87), (86, 89, 88), (86, 91, 90), (86, 95, 94), (92, 95, 86), (92, 97, 95), (98, 99, 97), (100, 101, 98), (104, 66, 103), (105, 66, 104), (92, 66, 105), (84, 103, 83), (106, 105, 104), (108, 109, 105), (110, 105, 109), (111, 112, 110), (92, 110, 112), (114, 115, 112), (122, 120, 121), (123, 124, 122), (126, 120, 124), (125, 126, 124), (155, 126, 127), (128, 155, 127), (155, 120, 126), (130, 155, 129), (132, 155, 131), (102, 134, 100), (92, 136, 135), (92, 137, 136), (144, 141, 142), (146, 143, 144), (148, 145, 146), (149, 150, 148), (92, 152, 151), (153, 152, 92), (142, 153, 92), (142, 140, 153), (149, 144, 142), (154, 149, 92), (155, 119, 120), (154, 92, 119), (133, 156, 155), (158, 155, 156), (157, 158, 156), (161, 159, 160), (164, 162, 163), (164, 163, 161), (164, 166, 165), (168, 164, 161), (171, 166, 167), (173, 170, 171), (176, 174, 175), (178, 179, 161), (178, 180, 179), (183, 176, 175), (186, 189, 188), (154, 185, 182), (190, 176, 189), (191, 194, 189), (154, 196, 195), (198, 200, 197), (233, 192, 154), (205, 202, 203), (206, 154, 205), (209, 154, 208), (213, 154, 211), (214, 154, 213), (218, 219, 217), (154, 215, 219), (221, 154, 220), (223, 154, 222), (225, 154, 224), (226, 227, 154), (251, 154, 227), (192, 231, 199), (233, 234, 232), (238, 235, 233), (238, 239, 237), (238, 240, 239), (238, 242, 241), (238, 243, 242), (238, 245, 244), (247, 248, 246), (238, 249, 247), (229, 251, 227), (230, 251, 229), (253, 251, 252), (256, 257, 255), (258, 251, 257), (260, 261, 258), (251, 258, 261), (262, 263, 261), (265, 251, 263), (264, 265, 263), (269, 270, 267), (272, 270, 269), (275, 274, 268), (279, 251, 277), (238, 280, 250), (286, 283, 238), (286, 238, 154), (286, 289, 285), (286, 290, 289), (292, 293, 291), (294, 295, 292), (286, 297, 294), (286, 298, 297), (286, 299, 298), (286, 301, 300), (286, 303, 301), (305, 304, 286), (305, 307, 304), (308, 251, 273), (309, 305, 308), (310, 305, 309), (311, 305, 310), (591, 305, 315), (316, 591, 315), (320, 591, 318), (319, 320, 318), (321, 591, 320), (327, 328, 326), (330, 327, 329), (331, 410, 330), (333, 334, 324), (336, 325, 335), (338, 325, 337), (340, 325, 339), (325, 341, 339), (410, 331, 325), (325, 342, 343), (344, 325, 343), (347, 325, 346), (348, 325, 347), (350, 325, 349), (353, 325, 1042), (354, 325, 353), (355, 356, 325), (305, 358, 307), (305, 359, 358), (305, 362, 361), (591, 368, 367), (591, 364, 305), (591, 366, 364), (322, 369, 591), (323, 369, 322), (372, 369, 371), (373, 591, 372), (374, 591, 373), (377, 591, 376), (379, 380, 378), (381, 591, 380), (382, 591, 381), (384, 385, 383), (386, 591, 385), (387, 591, 386), (410, 393, 391), (395, 591, 388), (396, 591, 395), (398, 591, 396), (410, 400, 401), (591, 398, 402), (403, 591, 402), (410, 404, 405), (406, 591, 403), (407, 591, 406), (408, 591, 407), (410, 411, 332), (410, 412, 413), (410, 414, 411), (410, 415, 416), (410, 417, 418), (410, 418, 415), (420, 325, 356), (410, 420, 422), (424, 410, 422), (426, 410, 425), (427, 428, 426), (429, 431, 410), (430, 431, 429), (432, 433, 431), (436, 433, 434), (435, 436, 434), (410, 433, 436), (437, 410, 436), (441, 410, 439), (442, 410, 441), (444, 410, 443), (410, 591, 409), (454, 410, 452), (453, 454, 452), (456, 410, 454), (457, 410, 456), (459, 461, 410), (460, 461, 459), (462, 410, 461), (1044, 410, 463), (464, 465, 410), (469, 410, 465), (467, 469, 465), (468, 469, 467), (470, 410, 469), (471, 410, 470), (473, 410, 472), (475, 410, 474), (477, 410, 476), (483, 481, 591), (591, 484, 483), (591, 485, 484), (591, 486, 485), (591, 487, 486), (488, 410, 477), (478, 488, 477), (479, 489, 478), (490, 491, 489), (493, 488, 491), (488, 493, 494), (495, 488, 494), (497, 488, 495), (498, 499, 497), (500, 501, 499), (488, 499, 501), (503, 488, 501), (504, 488, 503), (505, 488, 504), (1046, 488, 506), (508, 488, 507), (511, 488, 509), (512, 513, 511), (515, 488, 513), (517, 488, 515), (591, 522, 521), (591, 526, 525), (591, 529, 528), (530, 531, 529), (519, 488, 516), (520, 488, 519), (535, 488, 534), (537, 488, 536), (539, 488, 537), (540, 488, 539), (542, 488, 541), (545, 488, 543), (546, 488, 545), (548, 549, 547), (550, 551, 549), (552, 553, 551), (555, 488, 553), (557, 488, 555), (558, 488, 557), (559, 488, 558), (560, 488, 559), (562, 488, 561), (1048, 567, 566), (488, 562, 563), (488, 563, 564), (570, 488, 569), (488, 571, 572), (573, 488, 572), (591, 581, 533), (591, 582, 581), (587, 583, 591), (583, 584, 582), (587, 589, 588), (591, 592, 590), (591, 593, 592), (591, 595, 594), (488, 567, 568), (488, 574, 575), (488, 576, 579), (596, 488, 579), (597, 488, 596), (599, 488, 598), (600, 601, 488), (602, 488, 601), (604, 488, 603), (609, 488, 605), (616, 609, 611), (612, 616, 611), (613, 616, 612), (615, 616, 614), (1049, 616, 617), (618, 619, 616), (488, 616, 619), (620, 488, 619), (591, 625, 595), (591, 627, 626), (591, 630, 629), (591, 631, 630), (591, 632, 631), (591, 634, 633), (591, 636, 635), (638, 637, 636), (638, 640, 639), (488, 638, 591), (642, 643, 641), (488, 644, 642), (488, 645, 644), (488, 647, 646), (488, 649, 648), (623, 488, 621), (624, 650, 623), (651, 488, 650), (652, 488, 651), (654, 488, 653), (657, 488, 655), (659, 488, 658), (660, 656, 488), (662, 488, 656), (663, 488, 662), (665, 666, 664), (668, 488, 667), (1050, 669, 668), (672, 488, 669), (836, 488, 673), (674, 836, 673), (675, 836, 674), (683, 678, 488), (680, 681, 679), (685, 686, 684), (488, 688, 687), (488, 690, 689), (692, 693, 691), (692, 694, 693), (696, 697, 695), (1051, 705, 676), (707, 708, 705), (710, 836, 708), (711, 836, 710), (714, 836, 713), (716, 717, 715), (719, 836, 717), (1052, 722, 721), (724, 836, 722), (725, 836, 724), (727, 836, 726), (728, 836, 727), (732, 702, 704), (734, 732, 488), (737, 736, 735), (488, 738, 739), (488, 741, 740), (743, 744, 742), (731, 836, 730), (746, 836, 745), (748, 836, 747), (750, 751, 749), (753, 754, 752), (755, 756, 754), (757, 836, 756), (759, 836, 758), (762, 763, 761), (765, 836, 763), (764, 765, 763), (767, 836, 765), (768, 836, 767), (771, 836, 770), (488, 774, 743), (488, 776, 775), (777, 776, 488), (777, 778, 776), (488, 781, 779), (488, 782, 781), (773, 784, 772), (785, 786, 784), (788, 836, 784), (788, 784, 786), (787, 788, 786), (790, 791, 788), (792, 793, 791), (1053, 797, 795), (797, 836, 793), (800, 801, 799), (846, 797, 801), (846, 801, 802), (803, 846, 802), (804, 846, 803), (806, 808, 846), (807, 809, 806), (810, 808, 809), (488, 813, 812), (818, 819, 817), (820, 821, 818), (822, 823, 820), (825, 826, 824), (488, 828, 825), (488, 830, 829), (488, 831, 830), (488, 834, 832), (833, 835, 488), (811, 837, 808), (839, 846, 837), (841, 846, 840), (844, 846, 842), (845, 846, 844), (848, 846, 847), (851, 846, 850), (853, 846, 852), (855, 856, 854), (859, 846, 856), (858, 859, 856), (860, 861, 859), (862, 863, 861), (488, 867, 866), (488, 868, 867), (488, 870, 869), (873, 872, 871), (875, 876, 874), (877, 878, 875), (488, 880, 879), (488, 882, 881), (883, 884, 882), (886, 883, 488), (886, 889, 888), (886, 891, 890), (886, 892, 891), (913, 893, 886), (914, 886, 488), (865, 846, 863), (895, 846, 894), (897, 898, 896), (903, 846, 900), (905, 846, 904), (908, 909, 907), (902, 901, 910), (916, 913, 886), (916, 917, 915), (916, 919, 918), (920, 921, 919), (923, 920, 914), (923, 924, 922), (923, 926, 925), (923, 928, 927), (932, 902, 931), (933, 902, 932), (923, 936, 935), (939, 937, 923), (939, 941, 938), (939, 942, 941), (939, 943, 942), (948, 949, 947), (939, 948, 946), (939, 951, 950), (914, 836, 846), (914, 902, 934), (953, 914, 952), (956, 914, 955), (939, 958, 951), (939, 959, 958), (961, 939, 914), (961, 963, 962), (961, 964, 963), (961, 965, 964), (961, 969, 967), (961, 970, 969), (972, 914, 971), (973, 974, 914), (914, 974, 975), (976, 977, 914), (961, 979, 970), (981, 982, 980), (984, 985, 983), (961, 986, 984), (961, 988, 987), (961, 989, 988), (961, 990, 989), (961, 993, 992), (961, 994, 993), (961, 995, 994), (914, 997, 996), (914, 998, 997), (1007, 999, 998), (978, 914, 977), (978, 1000, 914), (1001, 914, 1000), (1001, 1002, 914), (1004, 914, 1003), (1005, 914, 1004), (1009, 1013, 1012), (1009, 1015, 1014), (1018, 914, 1017), (914, 1018, 1020), (1009, 1025, 1024), (914, 1032, 1031), (1035, 914, 1023), (1036, 914, 1035), (1039, 1036, 1038), (1040, 914, 1039), (1041, 914, 1040), (914, 1056, 1055), (1057, 1059, 1058), (914, 1061, 1060), (1062, 1061, 914), (1062, 1063, 1061), (914, 1066, 1064), (1068, 914, 1041), (1070, 914, 1069), (1071, 1072, 914), (1073, 914, 1072), (914, 1075, 1066), (1067, 1077, 1076), (1067, 1078, 1077), (1067, 1080, 1079), (1016, 1067, 914), (1067, 1350, 1080), (1082, 1083, 1081), (1067, 1084, 1082), (1067, 1085, 1084), (1088, 1089, 1087), (1086, 1091, 1090), (1086, 1093, 1092), (1096, 1097, 914), (1097, 1098, 914), (1086, 1099, 1093), (1086, 1101, 1100), (1102, 1104, 1103), (1086, 1105, 1102), (1086, 1106, 1105), (1086, 1108, 1107), (1086, 1110, 1109), (1111, 1112, 1110), (1114, 1111, 1086), (1111, 1113, 1112), (1114, 1115, 1111), (1114, 1116, 1115), (1114, 1118, 1117), (1114, 1120, 1119), (1124, 1122, 1086), (1167, 1125, 1086), (1130, 1128, 1129), (1133, 1132, 1128), (1135, 1131, 914), (1136, 914, 1132), (1138, 914, 1134), (1143, 914, 1138), (1127, 914, 1098), (1147, 914, 1127), (1148, 1147, 1127), (1149, 1127, 1146), (1129, 914, 1147), (1114, 1153, 1121), (1154, 1155, 1153), (1156, 1157, 1154), (1160, 1114, 1122), (1164, 1114, 1160), (1166, 1158, 1156), (1086, 1170, 1169), (1171, 1172, 1170), (1173, 1175, 1171), (1173, 1176, 1175), (1173, 1178, 1177), (1173, 1180, 1179), (1173, 1183, 1182), (1185, 1184, 1183), (1173, 1187, 1186), (1173, 1188, 1187), (1190, 1191, 1189), (1173, 1193, 1190), (1173, 1194, 1193), (1173, 1086, 1299), (1199, 1198, 1086), (1205, 1200, 1201), (1208, 1204, 1203), (1209, 1086, 1206), (1210, 1206, 1207), (1214, 1086, 1212), (1217, 1086, 1214), (1219, 1218, 914), (1221, 1219, 1220), (1224, 914, 1218), (1227, 1086, 914), (1229, 1086, 1227), (1233, 1086, 1229), (1235, 1202, 1234), (1236, 914, 1140), (1237, 1140, 1141), (1238, 914, 1236), (1173, 1240, 1195), (1173, 1241, 1240), (1173, 1242, 1241), (1244, 1245, 1243), (1244, 1247, 1245), (1173, 1248, 1244), (1173, 1250, 1249), (1173, 1251, 1250), (1173, 1252, 1251), (1246, 1255, 1254), (1257, 1197, 1086), (1258, 1197, 1257), (1259, 1299, 1197), (1260, 1258, 1257), (1261, 1197, 1258), (1263, 1197, 1261), (1264, 1262, 1258), (1265, 1259, 1197), (1267, 1299, 1259), (1269, 1259, 1265), (1270, 1268, 1259), (1271, 1256, 1299), (1273, 1299, 1267), (1275, 1271, 1272), (1277, 1086, 1198), (1279, 1199, 1086), (1280, 1198, 1199), (1282, 1278, 1198), (1285, 1281, 1277), (1286, 1283, 1086), (1289, 1086, 1284), (1290, 1086, 1283), (1291, 1283, 1286), (1292, 1290, 1283), (1293, 1257, 1290), (1294, 1086, 1215), (1299, 1301, 1298), (1299, 1302, 1301), (1299, 1303, 1302), (1299, 1304, 1303), (1311, 1307, 1308), (1299, 1305, 1304), (1312, 1309, 1299), (1314, 1299, 1310), (1316, 1299, 1309), (1317, 1312, 1313), (1319, 1299, 1315), (1320, 1315, 1316), (1323, 1299, 1319), (1299, 1324, 1318), (1327, 1324, 1299), (1328, 1299, 1325), (1332, 1299, 1256), (1334, 1331, 1332), (1336, 1299, 1329), (1337, 1336, 1329), (1340, 1299, 1336), (1346, 1299, 1342), (1348, 1344, 1345), (4, 3, 0), (7, 5, 4), (20, 19, 12), (161, 160, 149), (189, 184, 188), (187, 189, 186), (154, 187, 185), (154, 189, 187), (271, 276, 267), (270, 271, 267), (488, 703, 701), (732, 704, 488), (0, 3, 2), (6, 8, 7), (8, 11, 10), (9, 12, 11), (14, 16, 12), (12, 19, 17), (12, 21, 20), (21, 18, 20), (34, 22, 21), (28, 25, 24), (28, 27, 25), (28, 30, 26), (33, 21, 16), (35, 36, 34), (37, 38, 36), (39, 28, 38), (40, 41, 28), (41, 42, 28), (45, 46, 44), (47, 48, 28), (50, 51, 28), (53, 54, 51), (55, 56, 28), (58, 28, 57), (66, 32, 31), (66, 59, 32), (66, 60, 59), (66, 62, 60), (64, 63, 61), (64, 66, 65), (66, 68, 67), (66, 70, 69), (78, 66, 28), (77, 78, 28), (79, 80, 66), (81, 82, 66), (82, 83, 66), (86, 87, 85), (86, 90, 89), (91, 86, 93), (86, 94, 93), (95, 97, 96), (92, 98, 97), (92, 100, 98), (92, 102, 100), (83, 103, 66), (66, 92, 86), (106, 107, 105), (110, 92, 105), (111, 113, 112), (112, 115, 92), (115, 119, 92), (120, 117, 118), (117, 119, 116), (120, 119, 117), (122, 124, 120), (128, 129, 155), (130, 131, 155), (132, 133, 155), (92, 135, 102), (92, 138, 137), (149, 146, 144), (148, 147, 145), (146, 149, 148), (92, 151, 138), (153, 140, 139), (149, 142, 92), (155, 154, 119), (161, 163, 159), (167, 166, 164), (168, 167, 164), (166, 170, 169), (171, 170, 166), (173, 172, 170), (154, 161, 149), (154, 178, 161), (154, 181, 178), (181, 154, 182), (183, 184, 176), (184, 189, 176), (190, 177, 176), (154, 191, 189), (189, 194, 193), (154, 195, 191), (154, 197, 196), (154, 198, 197), (199, 198, 154), (192, 199, 154), (202, 204, 201), (155, 207, 154), (205, 154, 202), (206, 208, 154), (154, 207, 204), (202, 154, 204), (209, 210, 154), (210, 211, 154), (212, 213, 211), (214, 215, 154), (216, 217, 215), (217, 219, 215), (219, 220, 154), (221, 222, 154), (223, 224, 154), (225, 226, 154), (228, 229, 227), (192, 233, 232), (235, 237, 236), (235, 238, 237), (238, 241, 240), (238, 244, 243), (238, 246, 245), (238, 247, 246), (154, 238, 233), (238, 250, 249), (251, 305, 154), (230, 252, 251), (253, 254, 251), (254, 255, 251), (255, 257, 251), (259, 260, 258), (261, 263, 251), (266, 267, 265), (265, 268, 251), (267, 276, 265), (268, 274, 251), (276, 268, 265), (274, 277, 251), (278, 273, 251), (279, 278, 251), (238, 281, 280), (238, 282, 281), (283, 282, 238), (283, 285, 284), (286, 285, 283), (285, 288, 287), (285, 289, 288), (286, 291, 290), (286, 292, 291), (286, 294, 292), (294, 297, 296), (286, 300, 299), (301, 303, 302), (286, 304, 303), (304, 307, 306), (305, 286, 154), (308, 305, 251), (312, 305, 311), (313, 312, 311), (312, 314, 305), (314, 315, 305), (316, 317, 591), (317, 318, 591), (321, 322, 591), (330, 410, 327), (327, 332, 328), (410, 332, 327), (324, 334, 325), (335, 325, 334), (336, 337, 325), (338, 341, 325), (340, 342, 325), (344, 345, 325), (345, 346, 325), (348, 349, 325), (350, 351, 325), (351, 352, 325), (352, 1042, 325), (354, 355, 325), (305, 360, 359), (360, 305, 361), (305, 363, 362), (591, 367, 366), (305, 364, 363), (364, 366, 365), (323, 370, 369), (372, 591, 369), (374, 375, 591), (375, 376, 591), (377, 378, 591), (378, 380, 591), (382, 383, 591), (383, 385, 591), (387, 388, 591), (391, 393, 390), (410, 394, 393), (410, 397, 394), (410, 401, 397), (399, 402, 398), (410, 405, 400), (410, 409, 404), (408, 409, 591), (410, 416, 412), (414, 410, 413), (410, 392, 389), (417, 410, 389), (410, 391, 392), (357, 420, 356), (419, 422, 420), (420, 410, 325), (421, 423, 422), (423, 424, 422), (424, 425, 410), (426, 428, 410), (428, 429, 410), (433, 410, 431), (437, 438, 410), (438, 439, 410), (440, 441, 439), (442, 443, 410), (444, 452, 410), (591, 445, 368), (591, 446, 445), (446, 448, 447), (446, 591, 448), (591, 449, 448), (449, 591, 450), (591, 451, 450), (1043, 453, 452), (455, 456, 454), (457, 458, 410), (458, 459, 410), (462, 463, 410), (1044, 464, 410), (466, 467, 465), (471, 472, 410), (473, 474, 410), (475, 476, 410), (1045, 478, 477), (591, 480, 451), (591, 481, 480), (483, 482, 481), (478, 489, 488), (489, 491, 488), (492, 493, 491), (496, 497, 495), (497, 499, 488), (502, 503, 501), (505, 506, 488), (1046, 507, 488), (508, 509, 488), (510, 511, 509), (511, 513, 488), (514, 515, 513), (517, 516, 488), (518, 519, 516), (591, 521, 487), (591, 523, 522), (591, 524, 523), (591, 525, 524), (591, 527, 526), (527, 591, 528), (591, 530, 529), (530, 533, 532), (591, 533, 530), (488, 591, 410), (520, 534, 488), (535, 536, 488), (538, 539, 537), (540, 541, 488), (542, 543, 488), (544, 545, 543), (546, 547, 488), (547, 549, 488), (549, 551, 488), (551, 553, 488), (554, 555, 553), (556, 557, 555), (1047, 559, 558), (560, 561, 488), (565, 488, 564), (566, 488, 565), (567, 488, 566), (569, 488, 568), (571, 488, 570), (578, 488, 573), (577, 579, 576), (591, 583, 582), (583, 586, 585), (587, 586, 583), (587, 590, 589), (587, 591, 590), (591, 594, 593), (574, 488, 578), (576, 488, 575), (580, 596, 579), (597, 598, 488), (599, 600, 488), (602, 603, 488), (604, 605, 488), (606, 609, 605), (607, 608, 609), (608, 611, 609), (610, 612, 611), (613, 614, 616), (615, 617, 616), (1049, 618, 616), (616, 488, 609), (620, 621, 488), (622, 623, 621), (591, 626, 625), (591, 628, 627), (591, 629, 628), (591, 633, 632), (591, 635, 634), (591, 638, 636), (638, 641, 640), (638, 642, 641), (488, 642, 638), (488, 646, 645), (488, 648, 647), (678, 649, 488), (623, 650, 488), (652, 653, 488), (654, 655, 488), (657, 658, 488), (659, 660, 488), (661, 662, 656), (663, 664, 488), (664, 666, 488), (666, 667, 488), (668, 669, 488), (1050, 670, 669), (671, 672, 669), (672, 673, 488), (675, 676, 836), (649, 678, 677), (678, 680, 679), (683, 680, 678), (680, 683, 682), (683, 685, 684), (488, 685, 683), (685, 488, 687), (488, 689, 688), (488, 691, 690), (488, 692, 691), (692, 696, 695), (488, 696, 692), (696, 699, 698), (488, 699, 696), (699, 701, 700), (488, 701, 699), (488, 704, 703), (676, 705, 836), (1051, 706, 705), (705, 708, 836), (709, 710, 708), (711, 712, 836), (712, 713, 836), (714, 715, 836), (715, 717, 836), (717, 718, 719), (720, 721, 719), (721, 722, 719), (1052, 723, 722), (722, 836, 719), (725, 726, 836), (728, 729, 836), (729, 730, 836), (734, 735, 733), (488, 737, 735), (488, 739, 737), (488, 740, 738), (488, 742, 741), (743, 742, 488), (735, 734, 488), (731, 745, 836), (746, 747, 836), (748, 749, 836), (749, 751, 836), (751, 752, 836), (752, 754, 836), (754, 756, 836), (757, 758, 836), (759, 760, 836), (760, 761, 836), (761, 763, 836), (766, 767, 765), (768, 769, 836), (769, 770, 836), (771, 772, 836), (488, 775, 774), (779, 781, 780), (488, 779, 777), (488, 783, 782), (772, 784, 836), (787, 789, 788), (788, 791, 836), (791, 793, 836), (794, 795, 793), (795, 797, 793), (1053, 796, 797), (798, 799, 797), (799, 801, 797), (797, 846, 836), (804, 805, 846), (805, 806, 846), (806, 809, 808), (783, 488, 812), (488, 814, 813), (488, 815, 814), (815, 817, 816), (815, 818, 817), (488, 818, 815), (488, 820, 818), (488, 822, 820), (488, 824, 822), (488, 825, 824), (825, 828, 827), (488, 829, 828), (488, 832, 831), (866, 833, 488), (488, 835, 834), (808, 837, 846), (838, 839, 837), (839, 840, 846), (841, 842, 846), (843, 844, 842), (845, 847, 846), (848, 849, 846), (849, 850, 846), (851, 852, 846), (853, 854, 846), (854, 856, 846), (857, 858, 856), (859, 861, 846), (861, 863, 846), (864, 865, 863), (488, 869, 868), (488, 871, 870), (488, 873, 871), (488, 874, 873), (488, 875, 874), (488, 877, 875), (488, 879, 877), (488, 881, 880), (488, 883, 882), (883, 886, 885), (886, 887, 885), (887, 886, 888), (886, 890, 889), (893, 892, 886), (836, 914, 488), (865, 894, 846), (895, 896, 846), (896, 898, 846), (899, 900, 898), (900, 846, 898), (901, 902, 846), (903, 904, 846), (905, 906, 846), (906, 907, 846), (907, 909, 846), (909, 901, 846), (910, 911, 902), (913, 912, 893), (913, 916, 915), (914, 916, 886), (916, 920, 919), (914, 920, 916), (920, 923, 922), (923, 925, 924), (923, 927, 926), (939, 923, 914), (928, 923, 929), (914, 846, 902), (911, 930, 902), (930, 931, 902), (933, 934, 902), (923, 935, 929), (923, 937, 936), (939, 938, 937), (938, 941, 940), (939, 944, 943), (939, 945, 944), (946, 945, 939), (946, 948, 947), (948, 939, 950), (934, 952, 914), (953, 954, 914), (954, 955, 914), (956, 957, 914), (961, 959, 939), (959, 961, 960), (961, 962, 960), (961, 966, 965), (961, 967, 966), (967, 969, 968), (957, 971, 914), (972, 973, 914), (975, 976, 914), (961, 980, 979), (961, 981, 980), (981, 984, 983), (981, 961, 984), (961, 987, 986), (961, 991, 990), (961, 992, 991), (961, 996, 995), (961, 914, 996), (914, 1007, 998), (1002, 1003, 914), (1005, 1006, 914), (1009, 1007, 914), (1007, 1009, 1008), (1009, 1010, 1008), (1010, 1009, 1011), (1009, 1012, 1011), (1014, 1013, 1009), (1006, 1017, 914), (1019, 1020, 1018), (1020, 1021, 914), (1021, 1022, 914), (1022, 1023, 914), (1009, 1024, 1015), (1009, 1026, 1025), (914, 1026, 1009), (914, 1027, 1026), (914, 1028, 1027), (1028, 914, 1029), (914, 1030, 1029), (1030, 914, 1031), (914, 1033, 1032), (1034, 1033, 914), (914, 1086, 1016), (1037, 1038, 1036), (1039, 914, 1036), (1034, 1055, 1054), (1034, 914, 1055), (914, 1057, 1056), (1057, 1060, 1059), (1057, 914, 1060), (914, 1064, 1062), (1064, 1066, 1065), (1068, 1069, 914), (1070, 1071, 914), (1073, 1074, 914), (1067, 1076, 1075), (1067, 1079, 1078), (1067, 1075, 914), (1067, 1081, 1350), (1067, 1082, 1081), (1067, 1016, 1085), (1016, 1088, 1087), (1086, 1088, 1016), (1088, 1086, 1090), (1086, 1092, 1091), (1074, 1094, 914), (1094, 1095, 914), (1095, 1096, 914), (1086, 1100, 1099), (1086, 1102, 1101), (1102, 1105, 1104), (1086, 1107, 1106), (1086, 1109, 1108), (1086, 1111, 1110), (1114, 1117, 1116), (1114, 1119, 1118), (1114, 1121, 1120), (1122, 1114, 1086), (1086, 1125, 1124), (1086, 1126, 1167), (1129, 1128, 914), (1128, 1132, 914), (1131, 1134, 914), (1136, 1135, 914), (1139, 1138, 1134), (1137, 1139, 1134), (1141, 1140, 914), (1142, 1141, 914), (1143, 1142, 914), (1144, 1145, 1127), (1145, 1146, 1127), (1149, 1148, 1127), (1150, 1149, 1146), (1151, 1129, 1147), (1152, 1130, 1129), (1114, 1154, 1153), (1114, 1156, 1154), (1156, 1158, 1157), (1161, 1160, 1122), (1123, 1161, 1122), (1162, 1156, 1114), (1163, 1162, 1114), (1164, 1163, 1114), (1165, 1164, 1160), (1166, 1159, 1158), (1086, 1168, 1126), (1086, 1169, 1168), (1086, 1171, 1170), (1173, 1171, 1086), (1171, 1175, 1174), (1173, 1177, 1176), (1173, 1179, 1178), (1173, 1181, 1180), (1173, 1182, 1181), (1173, 1185, 1183), (1173, 1186, 1185), (1173, 1189, 1188), (1173, 1190, 1189), (1190, 1193, 1192), (1173, 1195, 1194), (1201, 1200, 1086), (1202, 1201, 1086), (1200, 1203, 1086), (1204, 1207, 1086), (1203, 1204, 1086), (1207, 1206, 1086), (1211, 1210, 1207), (1213, 1212, 1086), (1209, 1213, 1086), (1216, 1215, 1086), (1217, 1216, 1086), (1220, 1219, 914), (1223, 1222, 914), (1224, 1223, 914), (1225, 1224, 1218), (1222, 1226, 914), (1228, 1227, 914), (1226, 1228, 914), (1231, 1230, 1086), (1232, 1231, 1086), (1233, 1232, 1086), (1234, 1202, 1086), (1230, 1234, 1086), (1238, 1220, 914), (1239, 1238, 1236), (1195, 1240, 1196), (1173, 1243, 1242), (1173, 1244, 1243), (1173, 1249, 1248), (1246, 1252, 1173), (1252, 1254, 1253), (1252, 1246, 1254), (1299, 1246, 1173), (1197, 1299, 1086), (1262, 1261, 1258), (1263, 1266, 1197), (1268, 1267, 1259), (1272, 1271, 1299), (1273, 1272, 1299), (1274, 1273, 1267), (1278, 1277, 1198), (1276, 1279, 1086), (1284, 1086, 1277), (1281, 1284, 1277), (1287, 1286, 1086), (1288, 1287, 1086), (1289, 1288, 1086), (1290, 1257, 1086), (1294, 1276, 1086), (1295, 1294, 1215), (1246, 1297, 1296), (1299, 1298, 1297), (1298, 1301, 1300), (1299, 1297, 1246), (1308, 1307, 1299), (1307, 1310, 1299), (1299, 1306, 1305), (1313, 1312, 1299), (1314, 1313, 1299), (1316, 1315, 1299), (1299, 1318, 1306), (1323, 1322, 1299), (1318, 1324, 1321), (1322, 1325, 1299), (1327, 1326, 1324), (1328, 1327, 1299), (1330, 1329, 1299), (1331, 1330, 1299), (1332, 1331, 1299), (1333, 1332, 1256), (1335, 1334, 1332), (1339, 1338, 1299), (1340, 1339, 1299), (1341, 1340, 1336), (1343, 1342, 1299), (1338, 1343, 1299), (1345, 1344, 1299), (1346, 1345, 1299), (1347, 1346, 1342), (1344, 1308, 1299), (1349, 1333, 1256)])
me_mesh.update()

# ---- objects
ob_mycurve = bpy.data.objects.new('myCurve', me_mesh)

# ---- transforms, parenting, visibility, modifiers, constraints
ob_mycurve.location = (0.0, 0.0, 0.0)
_m = ob_mycurve.modifiers.new('Auto Smooth', 'NODES')
_m.node_group = ng_auto_smooth
_gi = [s.identifier for s in ng_auto_smooth.interface.items_tree if s.item_type == 'SOCKET' and s.in_out == 'INPUT']
_m[_gi[1]] = 3.142  # Angle

# ---- collection membership
scene.collection.objects.link(ob_mycurve)

# ---- scene / render settings (as saved in the file)
scene.frame_start = 1; scene.frame_end = 250; scene.frame_set(1)
scene.render.engine = 'BLENDER_EEVEE_NEXT'
scene.cycles.sampling_pattern = 'TABULATED_SOBOL'
scene.cycles.use_light_tree = False
scene.view_settings.view_transform = 'Filmic'
bpy.context.view_layer.update()

# ---- added for rendering (the .blend has no active camera and no usable light): camera, sun
cam_auto = bpy.data.cameras.new('AutoCamera')
cam_auto.lens = 50.0
cam_auto.sensor_width = 36.0
cam_auto.clip_end = 1000.0
ob_auto_camera = bpy.data.objects.new('AutoCamera', cam_auto)
scene.collection.objects.link(ob_auto_camera)
ob_auto_camera.location = (58.941, 3.03849, 8.50763)
ob_auto_camera.rotation_euler = (1.09748, -7.21219e-08, 0.694738)
scene.camera = ob_auto_camera
light_auto_sun = bpy.data.lights.new('AutoSun', 'SUN')
light_auto_sun.energy = 3.0
light_auto_sun.angle = 0.0523599
ob_auto_sun = bpy.data.objects.new('AutoSun', light_auto_sun)
scene.collection.objects.link(ob_auto_sun)
ob_auto_sun.rotation_euler = (0.872665, 0.174533, 0.523599)
bpy.context.view_layer.update()
